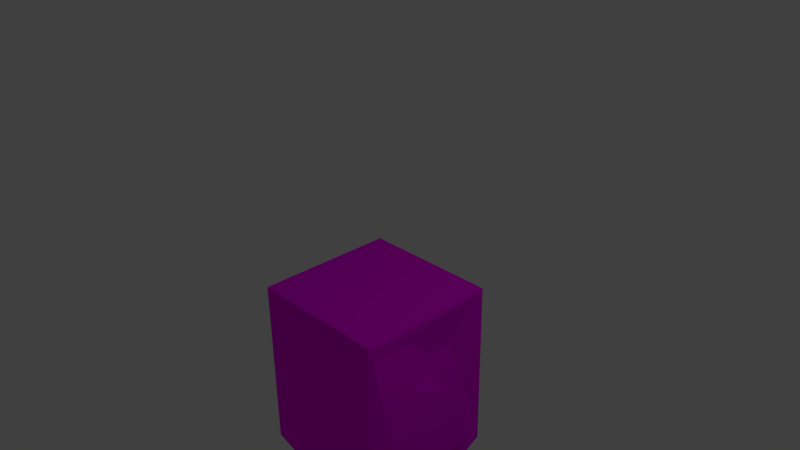 # Source: tilebottom_empty.blend  (saved by Blender 2.76.0; exported with 4.5.12 LTS)
import bpy
from mathutils import Matrix  # noqa: F401  (used for matrix-valued properties, if any)

bpy.ops.wm.read_factory_settings(use_empty=True)
scene = bpy.context.scene
scene.name = 'Scene'

# ---- collections
col_collection_1 = bpy.data.collections.new('Collection 1'); scene.collection.children.link(col_collection_1)

# ---- images (referenced by path relative to the original .blend; pixels are not part of the script)
import os
ASSET_DIR = os.environ.get("B2B_ASSET_DIR", "")  # directory of the original .blend (textures are referenced by path, not embedded)
HERE = os.path.dirname(os.path.abspath(__file__))  # packed textures are extracted next to this script under _unpacked/

def load_image(name, relpath, width, height, colorspace="sRGB"):
    """Load a texture the original file referenced (path relative to the .blend, or extracted next to this script)."""
    p = next((c for c in (os.path.join(HERE, relpath), os.path.join(ASSET_DIR, relpath)) if relpath and os.path.exists(c)), "")
    if p:
        img = bpy.data.images.load(p, check_existing=True)
        img.name = name
    else:  # same state as the original file: an image datablock whose file is absent (Cycles renders it pink)
        img = bpy.data.images.new(name, width, height)
        img.source = "FILE"
        img.filepath = "//" + (relpath or name)
    img.colorspace_settings.name = colorspace
    return img
img_tilebottom_texture_psd = load_image('tilebottom_Texture.psd', 'Materials/tilebottom_Texture.psd', 1024, 1024, 'sRGB')

# ---- materials (node trees are filled in below, after node groups)
mat_botom_texture = bpy.data.materials.new('Botom_Texture')
mat_botom_texture.alpha_threshold = 0.0
mat_botom_texture.roughness = 0.5

# ---- material node trees
mat_botom_texture.use_nodes = True; mat_botom_texture.node_tree.nodes.clear()
_N = mat_botom_texture.node_tree.nodes; _L = mat_botom_texture.node_tree.links
n0 = _N.new('ShaderNodeOutputMaterial'); n0.name = 'Material Output'; n0.location = (300, 300)
n1 = _N.new('ShaderNodeBsdfDiffuse'); n1.name = 'Diffuse BSDF'; n1.location = (10, 300)
n2 = _N.new('ShaderNodeTexImage'); n2.name = 'Image Texture'; n2.location = (-180, 300)
n2.width = 140
n2.image = img_tilebottom_texture_psd
_L.new(n1.outputs[0], n0.inputs[0])
_L.new(n2.outputs[0], n1.inputs[0])
n0.is_active_output = True

# ---- world
world_world = bpy.data.worlds.new('World'); scene.world = world_world
world_world.color = (0.05088, 0.05088, 0.05088)
world_world.use_sun_shadow = False
world_world.sun_shadow_jitter_overblur = 0.0
world_world.cycles.sampling_method = 'MANUAL'
world_world.cycles.sample_map_resolution = 256

# ---- cameras
cam_camera = bpy.data.cameras.new('Camera')
cam_camera.clip_end = 100.0
cam_camera.lens = 35.0
cam_camera.sensor_width = 32.0
cam_camera.sensor_height = 18.0
cam_camera.ortho_scale = 7.314
cam_camera.dof.focus_distance = 0.0

# ---- lights
light_lamp = bpy.data.lights.new('Lamp', 'POINT')
light_lamp.transmission_factor = 0.0
light_lamp.cutoff_distance = 30.0
light_lamp.energy = 100.0
light_lamp.shadow_buffer_clip_start = 1.001
light_lamp.shadow_soft_size = 0.1
light_lamp.shadow_maximum_resolution = 0.006
light_lamp.use_absolute_resolution = True
light_lamp.cycles.use_multiple_importance_sampling = False

# ---- meshes
me_cube = bpy.data.meshes.new('Cube')
me_cube.from_pydata([(1.0, -2.961, -1.0), (1.0, -2.961, 1.0), (-1.0, -2.961, 1.0), (-1.0, -2.961, -1.0), (1.0, -0.5, -1.0), (1.0, -0.5, 1.0), (-1.0, -0.5, 1.0), (-1.0, -0.5, -1.0), (0.7687, -3.482, -0.7687), (0.7687, -3.482, 0.7687), (-0.7687, -3.482, -0.7687), (-0.7687, -3.482, 0.7687), (1.006, -3.199, -0.529), (1.006, -3.199, 0.529), (0.9421, -3.358, -0.4066), (0.9421, -3.358, 0.4066), (1.015, -3.282, -0.1978), (1.015, -3.282, 0.1978), (0.9835, -3.338, -0.152), (0.9835, -3.338, 0.152), (0.2248, -3.273, -1.04), (-0.2248, -3.273, -1.04), (0.1728, -3.391, -0.988), (-0.1728, -3.391, -0.988), (0.06819, -3.322, -1.054), (-0.06819, -3.322, -1.054), (0.05242, -3.357, -1.038), (-0.05242, -3.357, -1.038), (-0.9947, -3.168, 0.4966), (-0.9947, -3.168, -0.4966), (-0.8799, -3.427, 0.3818), (-0.8799, -3.427, -0.3818), (-0.9843, -3.278, 0.1224), (-0.9843, -3.278, -0.1224), (-0.956, -3.341, 0.09407), (-0.956, -3.341, -0.09407), (0.4337, -3.16, 0.9798), (-0.4337, -3.16, 0.9798), (0.3333, -3.386, 0.8795), (-0.3333, -3.386, 0.8795), (0.1141, -3.258, 0.966), (-0.1141, -3.258, 0.966), (0.08772, -3.318, 0.9396), (-0.08772, -3.318, 0.9396), (0.4251, -3.603, -0.4251), (0.4251, -3.603, 0.4251), (-0.4251, -3.603, -0.4251), (-0.4251, -3.603, 0.4251), (0.1421, -3.677, -0.1421), (0.1421, -3.677, 0.1421), (-0.1421, -3.677, -0.1421), (-0.1421, -3.677, 0.1421), (1.015, -2.92, -0.9669), (1.015, -2.92, 0.9669), (1.015, -0.5408, -0.9669), (1.015, -0.5408, 0.9669), (1.077, -1.403, 0.2887), (1.1, -1.434, 0.857), (0.9767, -0.7104, 0.3312), (0.9994, -0.7419, 0.8994), (1.022, -1.856, -0.3969), (0.9073, -1.155, -0.4682), (0.9218, -1.382, -0.06224), (0.8882, -1.177, -0.08306), (1.09, -2.754, -0.1454), (1.09, -2.754, 0.7892), (1.127, -2.021, 0.4603), (1.138, -2.037, 0.7328), (-0.08806, -1.495, -0.9036), (-0.8728, -1.538, -0.9361), (-0.1385, -0.5311, -0.981), (-0.9233, -0.5748, -1.013), (0.01417, -2.872, -1.023), (-0.8923, -2.826, -0.983), (-0.4538, -2.195, -0.9325), (-0.8104, -2.177, -0.9167), (0.8996, -1.733, -0.9999), (0.9196, -0.586, -0.971), (0.3933, -1.052, -0.9563), (0.4012, -0.6012, -0.9449), (-0.7475, -1.163, 0.8483), (-0.9803, -1.571, 0.4468), (-0.7475, -0.6899, 0.8483), (-1.108, -1.12, 0.5046), (-0.927, -1.617, -0.8169), (-0.924, -0.7894, -0.3967), (-1.035, -1.63, -0.0522), (-1.085, -1.491, 0.04662), (-0.9651, -2.608, 0.3409), (-0.967, -2.425, -0.112), (-0.9745, -2.183, 0.4729), (-0.9749, -2.148, 0.3859), (-0.1822, -1.252, 0.9937), (-0.6579, -1.252, 0.9937), (-0.1822, -0.6666, 0.9937), (-0.6579, -0.6666, 0.9937), (0.8212, -1.842, 0.8083), (0.7259, -0.8603, 1.118), (0.2623, -1.216, 1.05), (0.2397, -0.9829, 1.124), (0.1052, -2.771, 1.051), (-0.6083, -2.771, 1.051), (-0.3166, -2.161, 1.049), (-0.4863, -2.161, 1.049)], [], [(2, 3, 29, 28), (4, 7, 6, 5), (4, 5, 55, 54), (93, 2, 101, 103), (6, 7, 83, 82), (4, 0, 76, 77), (9, 11, 47, 45), (1, 2, 37, 36), (8, 10, 23, 22), (1, 9, 15, 13), (12, 13, 17, 16), (9, 8, 14, 15), (8, 0, 12, 14), (0, 1, 13, 12), (16, 17, 19, 18), (14, 12, 16, 18), (15, 14, 18, 19), (13, 15, 19, 17), (23, 21, 25, 27), (10, 3, 21, 23), (3, 0, 20, 21), (0, 8, 22, 20), (25, 24, 26, 27), (21, 20, 24, 25), (20, 22, 26, 24), (22, 23, 27, 26), (30, 28, 32, 34), (3, 10, 31, 29), (11, 2, 28, 30), (10, 11, 30, 31), (32, 33, 35, 34), (31, 30, 34, 35), (29, 31, 35, 33), (28, 29, 33, 32), (38, 36, 40, 42), (11, 9, 38, 39), (2, 11, 39, 37), (9, 1, 36, 38), (40, 41, 43, 42), (39, 38, 42, 43), (37, 39, 43, 41), (36, 37, 41, 40), (47, 46, 50, 51), (8, 9, 45, 44), (11, 10, 46, 47), (10, 8, 44, 46), (48, 49, 51, 50), (46, 44, 48, 50), (45, 47, 51, 49), (44, 45, 49, 48), (55, 53, 57, 59), (5, 1, 53, 55), (0, 4, 54, 52), (1, 0, 52, 53), (56, 58, 59, 57), (52, 56, 66, 64), (54, 55, 59, 58), (56, 52, 60, 62), (60, 61, 63, 62), (52, 54, 61, 60), (54, 58, 63, 61), (58, 56, 62, 63), (65, 64, 66, 67), (57, 53, 65, 67), (56, 57, 67, 66), (53, 52, 64, 65), (70, 68, 69, 71), (7, 4, 70, 71), (3, 7, 71, 69), (69, 68, 74, 75), (72, 73, 75, 74), (3, 69, 75, 73), (0, 3, 73, 72), (68, 0, 72, 74), (77, 76, 78, 79), (70, 4, 77, 79), (68, 70, 79, 78), (0, 68, 78, 76), (80, 82, 83, 81), (7, 3, 84, 85), (80, 81, 91, 90), (2, 6, 82, 80), (85, 84, 86, 87), (3, 81, 86, 84), (83, 7, 85, 87), (81, 83, 87, 86), (89, 88, 90, 91), (2, 80, 90, 88), (3, 2, 88, 89), (81, 3, 89, 91), (92, 94, 95, 93), (5, 6, 95, 94), (6, 2, 93, 95), (5, 94, 99, 97), (96, 97, 99, 98), (94, 92, 98, 99), (92, 1, 96, 98), (1, 5, 97, 96), (101, 100, 102, 103), (2, 1, 100, 101), (1, 92, 102, 100), (92, 93, 103, 102)])
_uv = me_cube.uv_layers.new(name='UVMap')
_uv.uv.foreach_set('vector', [0.6618, 0.6019, 0.3382, 0.6019, 0.4196, 0.5686, 0.5804, 0.5686, 0.9951, 0.5018, 0.9951, 0.8361, 0.6715, 0.8361, 0.6715, 0.5018, 0.9951, 0.5018, 0.6715, 0.5018, 0.6715, 0.5018, 0.9951, 0.5018, 0.6715, 0.09974, 0.6715, 0.09974, 0.6715, 0.09974, 0.6715, 0.09974, 0.6715, 0.8361, 0.9951, 0.8361, 0.9951, 0.8361, 0.6715, 0.8361, 0.3382, 0.4973, 0.3382, 0.09903, 0.3382, 0.09903, 0.3382, 0.4973, 0.2977, 0.5502, 0.2977, 0.8035, 0.243, 0.7507, 0.243, 0.6106, 0.9951, 0.09974, 0.6715, 0.09974, 0.7632, 0.06703, 0.9035, 0.06703, 0.04918, 0.552, 0.04918, 0.8053, 0.01311, 0.7048, 0.01311, 0.6478, 0.004854, 0.0904, 0.04228, 0.005015, 0.1009, 0.02447, 0.08107, 0.05055, 0.2523, 0.05055, 0.08107, 0.05055, 0.1347, 0.03669, 0.1987, 0.03669, 0.2977, 0.5502, 0.04918, 0.552, 0.1069, 0.5195, 0.2384, 0.5186, 0.291, 0.005015, 0.3285, 0.0904, 0.2523, 0.05055, 0.2325, 0.02447, 0.3285, 0.0904, 0.004854, 0.0904, 0.08107, 0.05055, 0.2523, 0.05055, 0.1987, 0.03669, 0.1347, 0.03669, 0.1421, 0.02759, 0.1913, 0.02759, 0.2325, 0.02447, 0.2523, 0.05055, 0.1987, 0.03669, 0.1913, 0.02759, 0.2384, 0.5186, 0.1069, 0.5195, 0.1479, 0.5118, 0.1971, 0.5115, 0.08107, 0.05055, 0.1009, 0.02447, 0.1421, 0.02759, 0.1347, 0.03669, 0.528, 0.02903, 0.5364, 0.05017, 0.511, 0.04289, 0.5085, 0.03648, 0.6244, 0.005015, 0.6618, 0.09903, 0.5364, 0.05017, 0.528, 0.02903, 0.6618, 0.09903, 0.3382, 0.09903, 0.4636, 0.05017, 0.5364, 0.05017, 0.3382, 0.09903, 0.3756, 0.005015, 0.472, 0.02903, 0.4636, 0.05017, 0.511, 0.04289, 0.489, 0.04289, 0.4915, 0.03648, 0.5085, 0.03648, 0.5364, 0.05017, 0.4636, 0.05017, 0.489, 0.04289, 0.511, 0.04289, 0.4636, 0.05017, 0.472, 0.02903, 0.4915, 0.03648, 0.489, 0.04289, 0.01311, 0.6478, 0.01311, 0.7048, 0.004854, 0.6841, 0.004854, 0.6668, 0.5618, 0.5216, 0.5804, 0.5686, 0.5198, 0.5506, 0.5152, 0.539, 0.3382, 0.6019, 0.3756, 0.5073, 0.4382, 0.5216, 0.4196, 0.5686, 0.6244, 0.5073, 0.6618, 0.6019, 0.5804, 0.5686, 0.5618, 0.5216, 0.04918, 0.8053, 0.2977, 0.8035, 0.2348, 0.8207, 0.1114, 0.8216, 0.5198, 0.5506, 0.4802, 0.5506, 0.4848, 0.539, 0.5152, 0.539, 0.4382, 0.5216, 0.5618, 0.5216, 0.5152, 0.539, 0.4848, 0.539, 0.4196, 0.5686, 0.4382, 0.5216, 0.4848, 0.539, 0.4802, 0.5506, 0.5804, 0.5686, 0.4196, 0.5686, 0.4802, 0.5506, 0.5198, 0.5506, 0.8873, 0.02595, 0.9035, 0.06703, 0.8518, 0.05068, 0.8475, 0.03987, 0.709, 0.005015, 0.9577, 0.005015, 0.8873, 0.02595, 0.7794, 0.02595, 0.6715, 0.09974, 0.709, 0.005015, 0.7794, 0.02595, 0.7632, 0.06703, 0.9577, 0.005015, 0.9951, 0.09974, 0.9035, 0.06703, 0.8873, 0.02595, 0.8518, 0.05068, 0.8149, 0.05068, 0.8191, 0.03987, 0.8475, 0.03987, 0.7794, 0.02595, 0.8873, 0.02595, 0.8475, 0.03987, 0.8191, 0.03987, 0.7632, 0.06703, 0.7794, 0.02595, 0.8191, 0.03987, 0.8149, 0.05068, 0.9035, 0.06703, 0.7632, 0.06703, 0.8149, 0.05068, 0.8518, 0.05068, 0.243, 0.7507, 0.1055, 0.7517, 0.1518, 0.7068, 0.1977, 0.7065, 0.04918, 0.552, 0.2977, 0.5502, 0.243, 0.6106, 0.1055, 0.6116, 0.2977, 0.8035, 0.04918, 0.8053, 0.1055, 0.7517, 0.243, 0.7507, 0.04918, 0.8053, 0.04918, 0.552, 0.1055, 0.6116, 0.1055, 0.7517, 0.1518, 0.66, 0.1977, 0.6597, 0.1977, 0.7065, 0.1518, 0.7068, 0.1055, 0.7517, 0.1055, 0.6116, 0.1518, 0.66, 0.1518, 0.7068, 0.243, 0.6106, 0.243, 0.7507, 0.1977, 0.7065, 0.1977, 0.6597, 0.1055, 0.6116, 0.243, 0.6106, 0.1977, 0.6597, 0.1518, 0.66, 0.9951, 0.4917, 0.9951, 0.09974, 0.9951, 0.09974, 0.9951, 0.4917, 0.9951, 0.4917, 0.9951, 0.09974, 0.9951, 0.09974, 0.9951, 0.4917, 0.3382, 0.09903, 0.3382, 0.4973, 0.3382, 0.4973, 0.3382, 0.09903, 0.004854, 0.0904, 0.3285, 0.0904, 0.3285, 0.0904, 0.004854, 0.0904, 0.3285, 0.0904, 0.3285, 0.5014, 0.004854, 0.5014, 0.004854, 0.0904, 0.3285, 0.0904, 0.3285, 0.0904, 0.3285, 0.0904, 0.3285, 0.0904, 0.9951, 0.5018, 0.6715, 0.5018, 0.6715, 0.5018, 0.9951, 0.5018, 0.3285, 0.0904, 0.3285, 0.0904, 0.3285, 0.0904, 0.3285, 0.0904, 0.3382, 0.09903, 0.3382, 0.4973, 0.3382, 0.4973, 0.3382, 0.09903, 0.3382, 0.09903, 0.3382, 0.4973, 0.3382, 0.4973, 0.3382, 0.09903, 0.9951, 0.5018, 0.9951, 0.5018, 0.9951, 0.5018, 0.9951, 0.5018, 0.3285, 0.5014, 0.3285, 0.0904, 0.3285, 0.0904, 0.3285, 0.5014, 0.004854, 0.0904, 0.3285, 0.0904, 0.3285, 0.0904, 0.004854, 0.0904, 0.9951, 0.09974, 0.9951, 0.09974, 0.9951, 0.09974, 0.9951, 0.09974, 0.3285, 0.0904, 0.004854, 0.0904, 0.004854, 0.0904, 0.3285, 0.0904, 0.004854, 0.0904, 0.3285, 0.0904, 0.3285, 0.0904, 0.004854, 0.0904, 0.3382, 0.4973, 0.3382, 0.09903, 0.6618, 0.09903, 0.6618, 0.4973, 0.9951, 0.8361, 0.9951, 0.5018, 0.9951, 0.5018, 0.9951, 0.8361, 0.3382, 0.6019, 0.3382, 0.995, 0.3382, 0.995, 0.3382, 0.6019, 0.6618, 0.09903, 0.3382, 0.09903, 0.3382, 0.09903, 0.6618, 0.09903, 0.3382, 0.09903, 0.6618, 0.09903, 0.6618, 0.09903, 0.3382, 0.09903, 0.3382, 0.6019, 0.3382, 0.6019, 0.3382, 0.6019, 0.3382, 0.6019, 0.3382, 0.09903, 0.6618, 0.09903, 0.6618, 0.09903, 0.3382, 0.09903, 0.3382, 0.09903, 0.3382, 0.09903, 0.3382, 0.09903, 0.3382, 0.09903, 0.3382, 0.4973, 0.3382, 0.09903, 0.3382, 0.09903, 0.3382, 0.4973, 0.9951, 0.5018, 0.9951, 0.5018, 0.9951, 0.5018, 0.9951, 0.5018, 0.3382, 0.09903, 0.3382, 0.4973, 0.3382, 0.4973, 0.3382, 0.09903, 0.3382, 0.09903, 0.3382, 0.09903, 0.3382, 0.09903, 0.3382, 0.09903, 0.6618, 0.6019, 0.6618, 0.995, 0.3382, 0.995, 0.3382, 0.6019, 0.3382, 0.995, 0.3382, 0.6019, 0.3382, 0.6019, 0.3382, 0.995, 0.6618, 0.6019, 0.3382, 0.6019, 0.3382, 0.6019, 0.6618, 0.6019, 0.6715, 0.09974, 0.6715, 0.4917, 0.6715, 0.4917, 0.6715, 0.09974, 0.3382, 0.995, 0.3382, 0.6019, 0.3382, 0.6019, 0.3382, 0.995, 0.3382, 0.6019, 0.3382, 0.6019, 0.3382, 0.6019, 0.3382, 0.6019, 0.9951, 0.8361, 0.9951, 0.8361, 0.9951, 0.8361, 0.9951, 0.8361, 0.3382, 0.6019, 0.3382, 0.995, 0.3382, 0.995, 0.3382, 0.6019, 0.3382, 0.6019, 0.6618, 0.6019, 0.6618, 0.6019, 0.3382, 0.6019, 0.6715, 0.09974, 0.6715, 0.09974, 0.6715, 0.09974, 0.6715, 0.09974, 0.3382, 0.6019, 0.6618, 0.6019, 0.6618, 0.6019, 0.3382, 0.6019, 0.3382, 0.6019, 0.3382, 0.6019, 0.3382, 0.6019, 0.3382, 0.6019, 0.9951, 0.09974, 0.9951, 0.4917, 0.6715, 0.4917, 0.6715, 0.09974, 0.6715, 0.5018, 0.6715, 0.8361, 0.6715, 0.8361, 0.6715, 0.5018, 0.6715, 0.4917, 0.6715, 0.09974, 0.6715, 0.09974, 0.6715, 0.4917, 0.6715, 0.5018, 0.6715, 0.5018, 0.6715, 0.5018, 0.6715, 0.5018, 0.9951, 0.09974, 0.9951, 0.4917, 0.9951, 0.4917, 0.9951, 0.09974, 0.9951, 0.4917, 0.9951, 0.09974, 0.9951, 0.09974, 0.9951, 0.4917, 0.9951, 0.09974, 0.9951, 0.09974, 0.9951, 0.09974, 0.9951, 0.09974, 0.9951, 0.09974, 0.9951, 0.4917, 0.9951, 0.4917, 0.9951, 0.09974, 0.6715, 0.09974, 0.9951, 0.09974, 0.9951, 0.09974, 0.6715, 0.09974, 0.6715, 0.09974, 0.9951, 0.09974, 0.9951, 0.09974, 0.6715, 0.09974, 0.9951, 0.09974, 0.9951, 0.09974, 0.9951, 0.09974, 0.9951, 0.09974, 0.9951, 0.09974, 0.6715, 0.09974, 0.6715, 0.09974, 0.9951, 0.09974])
me_cube.materials.append(mat_botom_texture)
me_cube.use_remesh_preserve_volume = False
me_cube.use_remesh_preserve_attributes = False
me_cube.use_mirror_vertex_groups = False
me_cube.update()

# ---- objects
ob_cube = bpy.data.objects.new('Cube', me_cube)
ob_lamp = bpy.data.objects.new('Lamp', light_lamp)
ob_camera = bpy.data.objects.new('Camera', cam_camera)

# ---- transforms, parenting, visibility, modifiers, constraints
ob_cube.location = (0.0, 0.0, 0.0)
ob_cube.rotation_euler = (1.571, 0.0, 0.0)
ob_cube.lock_rotations_4d = False
ob_cube.empty_display_type = 'ARROWS'
ob_cube.lineart.crease_threshold = 0.0
ob_lamp.location = (4.076, 1.005, 5.904)
ob_lamp.rotation_euler = (0.6503, 0.05522, 1.866)
ob_lamp.lock_rotations_4d = False
ob_lamp.empty_display_type = 'ARROWS'
ob_lamp.color = (0.0, 0.0, 0.0, 0.0)
ob_lamp.lineart.crease_threshold = 0.0
ob_camera.location = (7.481, -6.508, 5.344)
ob_camera.rotation_euler = (1.109, 0.01082, 0.8149)
ob_camera.lock_rotations_4d = False
ob_camera.empty_display_type = 'ARROWS'
ob_camera.color = (0.0, 0.0, 0.0, 0.0)
ob_camera.display_type = 'WIRE'
ob_camera.lineart.crease_threshold = 0.0

# ---- collection membership
col_collection_1.objects.link(ob_cube)
col_collection_1.objects.link(ob_lamp)
col_collection_1.objects.link(ob_camera)

# ---- scene / render settings (as saved in the file)
scene.camera = ob_camera
scene.frame_start = 1; scene.frame_end = 250; scene.frame_set(0)
scene.render.engine = 'CYCLES'
scene.render.resolution_percentage = 50
scene.render.dither_intensity = 0.0
scene.cycles.use_denoising = False
scene.cycles.samples = 10
scene.cycles.sampling_pattern = 'TABULATED_SOBOL'
scene.cycles.light_sampling_threshold = 0.0
scene.cycles.use_adaptive_sampling = False
scene.cycles.use_light_tree = False
scene.cycles.blur_glossy = 0.0
scene.cycles.pixel_filter_type = 'GAUSSIAN'
scene.cycles.sample_clamp_indirect = 0.0
scene.view_settings.view_transform = 'Standard'
bpy.context.view_layer.update()
